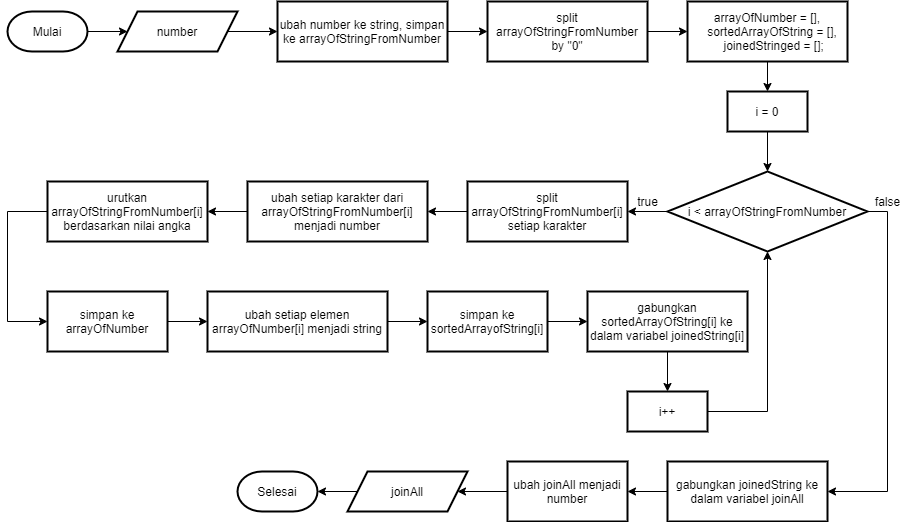

The diagram above was exported from draw.io. Its source (the exported page's mxGraphModel, read from the mxfile embedded in the PNG):
<mxGraphModel dx="1278" dy="641" grid="1" gridSize="10" guides="1" tooltips="1" connect="1" arrows="1" fold="1" page="1" pageScale="1" pageWidth="850" pageHeight="1100" math="0" shadow="0">
  <root>
    <mxCell id="0" />
    <mxCell id="1" parent="0" />
    <mxCell id="2" value="" style="edgeStyle=orthogonalEdgeStyle;rounded=0;orthogonalLoop=1;jettySize=auto;html=1;" edge="1" source="3" target="5" parent="1">
      <mxGeometry relative="1" as="geometry" />
    </mxCell>
    <mxCell id="3" value="Mulai" style="strokeWidth=2;html=1;shape=mxgraph.flowchart.terminator;whiteSpace=wrap;" vertex="1" parent="1">
      <mxGeometry x="40" y="80" width="80" height="40" as="geometry" />
    </mxCell>
    <mxCell id="4" value="" style="edgeStyle=orthogonalEdgeStyle;rounded=0;orthogonalLoop=1;jettySize=auto;html=1;" edge="1" source="5" target="7" parent="1">
      <mxGeometry relative="1" as="geometry" />
    </mxCell>
    <mxCell id="5" value="number" style="shape=parallelogram;perimeter=parallelogramPerimeter;whiteSpace=wrap;html=1;fixedSize=1;strokeWidth=2;" vertex="1" parent="1">
      <mxGeometry x="150" y="80" width="120" height="40" as="geometry" />
    </mxCell>
    <mxCell id="6" value="" style="edgeStyle=orthogonalEdgeStyle;rounded=0;orthogonalLoop=1;jettySize=auto;html=1;" edge="1" source="7" target="9" parent="1">
      <mxGeometry relative="1" as="geometry" />
    </mxCell>
    <mxCell id="7" value="ubah number ke string, simpan ke arrayOfStringFromNumber" style="whiteSpace=wrap;html=1;strokeWidth=2;" vertex="1" parent="1">
      <mxGeometry x="310" y="70" width="170" height="60" as="geometry" />
    </mxCell>
    <mxCell id="8" value="" style="edgeStyle=orthogonalEdgeStyle;rounded=0;orthogonalLoop=1;jettySize=auto;html=1;" edge="1" source="9" target="11" parent="1">
      <mxGeometry relative="1" as="geometry" />
    </mxCell>
    <mxCell id="9" value="split arrayOfStringFromNumber by &quot;0&quot;" style="whiteSpace=wrap;html=1;strokeWidth=2;" vertex="1" parent="1">
      <mxGeometry x="520" y="70" width="160" height="60" as="geometry" />
    </mxCell>
    <mxCell id="10" value="" style="edgeStyle=orthogonalEdgeStyle;rounded=0;orthogonalLoop=1;jettySize=auto;html=1;" edge="1" source="11" target="13" parent="1">
      <mxGeometry relative="1" as="geometry" />
    </mxCell>
    <mxCell id="11" value="&lt;div&gt;arrayOfNumber = [],&lt;/div&gt;&lt;div&gt;&amp;nbsp; &amp;nbsp;sortedArrayOfString = [],&lt;/div&gt;&lt;div&gt;&amp;nbsp; &amp;nbsp; joinedStringed = [];&lt;/div&gt;" style="whiteSpace=wrap;html=1;strokeWidth=2;" vertex="1" parent="1">
      <mxGeometry x="720" y="70" width="160" height="60" as="geometry" />
    </mxCell>
    <mxCell id="12" value="" style="edgeStyle=orthogonalEdgeStyle;rounded=0;orthogonalLoop=1;jettySize=auto;html=1;" edge="1" source="13" target="16" parent="1">
      <mxGeometry relative="1" as="geometry" />
    </mxCell>
    <mxCell id="13" value="&lt;div&gt;i = 0&lt;/div&gt;" style="whiteSpace=wrap;html=1;strokeWidth=2;" vertex="1" parent="1">
      <mxGeometry x="760" y="160" width="80" height="40" as="geometry" />
    </mxCell>
    <mxCell id="14" value="" style="edgeStyle=orthogonalEdgeStyle;rounded=0;orthogonalLoop=1;jettySize=auto;html=1;" edge="1" source="16" target="18" parent="1">
      <mxGeometry relative="1" as="geometry" />
    </mxCell>
    <mxCell id="15" value="" style="edgeStyle=orthogonalEdgeStyle;rounded=0;orthogonalLoop=1;jettySize=auto;html=1;" edge="1" source="16" target="36" parent="1">
      <mxGeometry relative="1" as="geometry">
        <Array as="points">
          <mxPoint x="920" y="280" />
          <mxPoint x="920" y="560" />
        </Array>
      </mxGeometry>
    </mxCell>
    <mxCell id="16" value="i &amp;lt; arrayOfStringFromNumber" style="rhombus;whiteSpace=wrap;html=1;strokeWidth=2;" vertex="1" parent="1">
      <mxGeometry x="700" y="240" width="200" height="80" as="geometry" />
    </mxCell>
    <mxCell id="17" value="" style="edgeStyle=orthogonalEdgeStyle;rounded=0;orthogonalLoop=1;jettySize=auto;html=1;" edge="1" source="18" target="20" parent="1">
      <mxGeometry relative="1" as="geometry" />
    </mxCell>
    <mxCell id="18" value="split arrayOfStringFromNumber[i] setiap karakter" style="whiteSpace=wrap;html=1;strokeWidth=2;" vertex="1" parent="1">
      <mxGeometry x="500" y="250" width="160" height="60" as="geometry" />
    </mxCell>
    <mxCell id="19" value="" style="edgeStyle=orthogonalEdgeStyle;rounded=0;orthogonalLoop=1;jettySize=auto;html=1;" edge="1" source="20" target="22" parent="1">
      <mxGeometry relative="1" as="geometry" />
    </mxCell>
    <mxCell id="20" value="ubah setiap karakter dari arrayOfStringFromNumber[i] menjadi number&lt;span style=&quot;color: rgba(0 , 0 , 0 , 0) ; font-family: monospace ; font-size: 0px&quot;&gt;%3CmxGraphModel%3E%3Croot%3E%3CmxCell%20id%3D%220%22%2F%3E%3CmxCell%20id%3D%221%22%20parent%3D%220%22%2F%3E%3CmxCell%20id%3D%222%22%20value%3D%22%26lt%3Bdiv%26gt%3BarrayOfNumber%20%3D%20%5B%5D%2C%26lt%3B%2Fdiv%26gt%3B%26lt%3Bdiv%26gt%3B%26amp%3Bnbsp%3B%20%26amp%3Bnbsp%3BsortedArrayOfString%20%3D%20%5B%5D%2C%26lt%3B%2Fdiv%26gt%3B%26lt%3Bdiv%26gt%3B%26amp%3Bnbsp%3B%20%26amp%3Bnbsp%3B%20joinedStringed%20%3D%20%5B%5D%3B%26lt%3B%2Fdiv%26gt%3B%22%20style%3D%22whiteSpace%3Dwrap%3Bhtml%3D1%3BstrokeWidth%3D2%3B%22%20vertex%3D%221%22%20parent%3D%221%22%3E%3CmxGeometry%20x%3D%22720%22%20y%3D%2270%22%20width%3D%22160%22%20height%3D%2260%22%20as%3D%22geometry%22%2F%3E%3C%2FmxCell%3E%3C%2Froot%3E%3C%2FmxGraphModel%3&lt;/span&gt;" style="whiteSpace=wrap;html=1;strokeWidth=2;" vertex="1" parent="1">
      <mxGeometry x="280" y="250" width="180" height="60" as="geometry" />
    </mxCell>
    <mxCell id="21" value="" style="edgeStyle=orthogonalEdgeStyle;rounded=0;orthogonalLoop=1;jettySize=auto;html=1;" edge="1" source="22" target="24" parent="1">
      <mxGeometry relative="1" as="geometry">
        <Array as="points">
          <mxPoint x="40" y="280" />
          <mxPoint x="40" y="390" />
        </Array>
      </mxGeometry>
    </mxCell>
    <mxCell id="22" value="urutkan arrayOfStringFromNumber[i] berdasarkan nilai angka" style="whiteSpace=wrap;html=1;strokeWidth=2;" vertex="1" parent="1">
      <mxGeometry x="80" y="250" width="160" height="60" as="geometry" />
    </mxCell>
    <mxCell id="23" value="" style="edgeStyle=orthogonalEdgeStyle;rounded=0;orthogonalLoop=1;jettySize=auto;html=1;" edge="1" source="24" target="26" parent="1">
      <mxGeometry relative="1" as="geometry" />
    </mxCell>
    <mxCell id="24" value="simpan ke arrayOfNumber" style="whiteSpace=wrap;html=1;strokeWidth=2;" vertex="1" parent="1">
      <mxGeometry x="80" y="360" width="120" height="60" as="geometry" />
    </mxCell>
    <mxCell id="25" value="" style="edgeStyle=orthogonalEdgeStyle;rounded=0;orthogonalLoop=1;jettySize=auto;html=1;" edge="1" source="26" target="28" parent="1">
      <mxGeometry relative="1" as="geometry" />
    </mxCell>
    <mxCell id="26" value="ubah setiap elemen arrayOfNumber[i] menjadi string" style="whiteSpace=wrap;html=1;strokeWidth=2;" vertex="1" parent="1">
      <mxGeometry x="240" y="360" width="180" height="60" as="geometry" />
    </mxCell>
    <mxCell id="27" value="" style="edgeStyle=orthogonalEdgeStyle;rounded=0;orthogonalLoop=1;jettySize=auto;html=1;" edge="1" source="28" target="30" parent="1">
      <mxGeometry relative="1" as="geometry" />
    </mxCell>
    <mxCell id="28" value="simpan ke sortedArrayofString[i]" style="whiteSpace=wrap;html=1;strokeWidth=2;" vertex="1" parent="1">
      <mxGeometry x="460" y="360" width="120" height="60" as="geometry" />
    </mxCell>
    <mxCell id="29" value="" style="edgeStyle=orthogonalEdgeStyle;rounded=0;orthogonalLoop=1;jettySize=auto;html=1;" edge="1" source="30" target="32" parent="1">
      <mxGeometry relative="1" as="geometry" />
    </mxCell>
    <mxCell id="30" value="gabungkan sortedArrayOfString[i] ke dalam variabel joinedString[i]" style="whiteSpace=wrap;html=1;strokeWidth=2;" vertex="1" parent="1">
      <mxGeometry x="620" y="360" width="160" height="60" as="geometry" />
    </mxCell>
    <mxCell id="31" style="edgeStyle=orthogonalEdgeStyle;rounded=0;orthogonalLoop=1;jettySize=auto;html=1;entryX=0.5;entryY=1;entryDx=0;entryDy=0;" edge="1" source="32" target="16" parent="1">
      <mxGeometry relative="1" as="geometry">
        <Array as="points">
          <mxPoint x="800" y="480" />
        </Array>
      </mxGeometry>
    </mxCell>
    <mxCell id="32" value="i++" style="whiteSpace=wrap;html=1;strokeWidth=2;" vertex="1" parent="1">
      <mxGeometry x="660" y="460" width="80" height="40" as="geometry" />
    </mxCell>
    <mxCell id="33" value="true" style="text;html=1;align=center;verticalAlign=middle;resizable=0;points=[];autosize=1;strokeColor=none;fillColor=none;" vertex="1" parent="1">
      <mxGeometry x="660" y="260" width="40" height="20" as="geometry" />
    </mxCell>
    <mxCell id="34" value="false" style="text;html=1;align=center;verticalAlign=middle;resizable=0;points=[];autosize=1;strokeColor=none;fillColor=none;" vertex="1" parent="1">
      <mxGeometry x="900" y="260" width="40" height="20" as="geometry" />
    </mxCell>
    <mxCell id="35" value="" style="edgeStyle=orthogonalEdgeStyle;rounded=0;orthogonalLoop=1;jettySize=auto;html=1;" edge="1" source="36" target="38" parent="1">
      <mxGeometry relative="1" as="geometry" />
    </mxCell>
    <mxCell id="36" value="gabungkan joinedString ke dalam variabel joinAll" style="whiteSpace=wrap;html=1;strokeWidth=2;" vertex="1" parent="1">
      <mxGeometry x="700" y="530" width="160" height="60" as="geometry" />
    </mxCell>
    <mxCell id="37" value="" style="edgeStyle=orthogonalEdgeStyle;rounded=0;orthogonalLoop=1;jettySize=auto;html=1;" edge="1" source="38" target="40" parent="1">
      <mxGeometry relative="1" as="geometry" />
    </mxCell>
    <mxCell id="38" value="ubah joinAll menjadi number" style="whiteSpace=wrap;html=1;strokeWidth=2;" vertex="1" parent="1">
      <mxGeometry x="540" y="530" width="120" height="60" as="geometry" />
    </mxCell>
    <mxCell id="39" value="" style="edgeStyle=orthogonalEdgeStyle;rounded=0;orthogonalLoop=1;jettySize=auto;html=1;" edge="1" source="40" target="41" parent="1">
      <mxGeometry relative="1" as="geometry" />
    </mxCell>
    <mxCell id="40" value="joinAll" style="shape=parallelogram;perimeter=parallelogramPerimeter;whiteSpace=wrap;html=1;fixedSize=1;strokeWidth=2;" vertex="1" parent="1">
      <mxGeometry x="380" y="540" width="120" height="40" as="geometry" />
    </mxCell>
    <mxCell id="41" value="Selesai" style="strokeWidth=2;html=1;shape=mxgraph.flowchart.terminator;whiteSpace=wrap;" vertex="1" parent="1">
      <mxGeometry x="270" y="540" width="80" height="40" as="geometry" />
    </mxCell>
  </root>
</mxGraphModel>